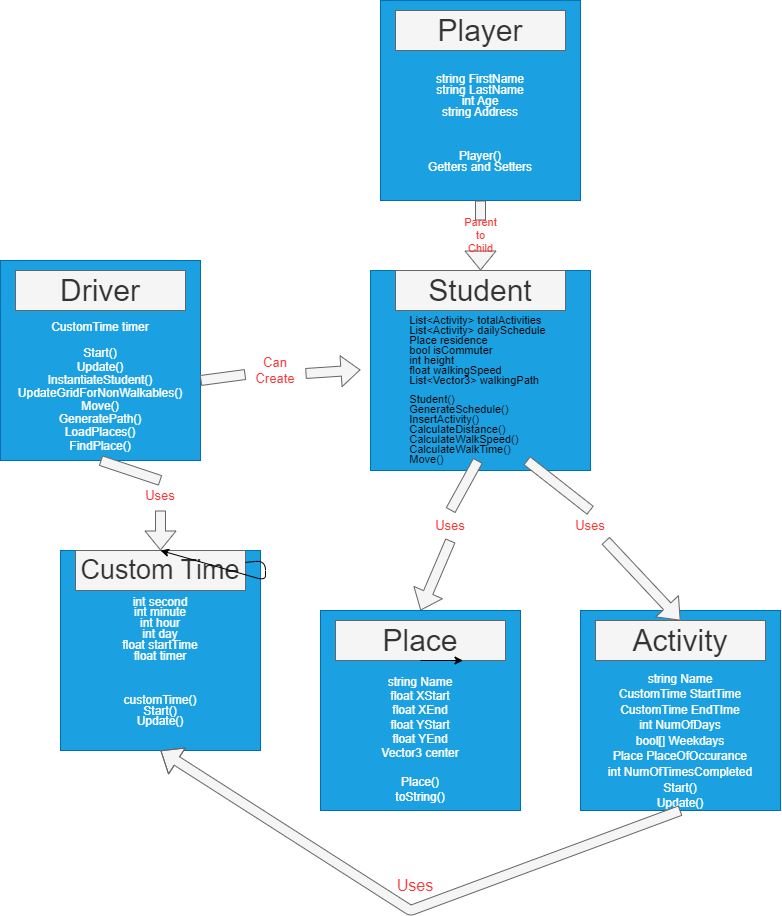

The diagram above was exported from draw.io. Its source (the exported page's mxGraphModel, read from the mxfile embedded in the PNG):
<mxGraphModel dx="1297" dy="594" grid="1" gridSize="10" guides="1" tooltips="1" connect="1" arrows="1" fold="1" page="1" pageScale="1" pageWidth="850" pageHeight="1100" math="0" shadow="0">
  <root>
    <mxCell id="0" />
    <mxCell id="1" parent="0" />
    <mxCell id="5" value="" style="group" vertex="1" connectable="0" parent="1">
      <mxGeometry x="420" y="280" width="220" height="200" as="geometry" />
    </mxCell>
    <mxCell id="6" value="&lt;div style=&quot;text-align: left;&quot;&gt;&lt;br&gt;&lt;/div&gt;" style="whiteSpace=wrap;html=1;aspect=fixed;fillColor=#1ba1e2;fontColor=#ffffff;strokeColor=#006EAF;container=1;" vertex="1" parent="5">
      <mxGeometry width="220" height="200" as="geometry" />
    </mxCell>
    <mxCell id="11" value="&lt;div style=&quot;text-align: left; font-size: 11px; line-height: 90%;&quot;&gt;&lt;div style=&quot;line-height: 90%;&quot;&gt;List&amp;lt;Activity&amp;gt; totalActivities&lt;/div&gt;&lt;div style=&quot;line-height: 90%;&quot;&gt;List&amp;lt;Activity&amp;gt; dailySchedule&lt;/div&gt;&lt;div style=&quot;line-height: 90%;&quot;&gt;Place residence&lt;/div&gt;&lt;div style=&quot;line-height: 90%;&quot;&gt;bool isCommuter&lt;/div&gt;&lt;div style=&quot;line-height: 90%;&quot;&gt;int height&lt;/div&gt;&lt;div style=&quot;line-height: 90%;&quot;&gt;float walkingSpeed&lt;/div&gt;&lt;div style=&quot;line-height: 90%;&quot;&gt;List&amp;lt;Vector3&amp;gt; walkingPath&lt;/div&gt;&lt;div style=&quot;line-height: 90%;&quot;&gt;&lt;br&gt;&lt;/div&gt;&lt;div style=&quot;line-height: 90%;&quot;&gt;Student()&lt;/div&gt;&lt;div style=&quot;line-height: 90%;&quot;&gt;GenerateSchedule()&lt;/div&gt;&lt;div style=&quot;line-height: 90%;&quot;&gt;InsertActivity()&lt;/div&gt;&lt;div style=&quot;line-height: 90%;&quot;&gt;CalculateDistance()&lt;/div&gt;&lt;div style=&quot;line-height: 90%;&quot;&gt;CalculateWalkSpeed()&lt;/div&gt;&lt;div style=&quot;line-height: 90%;&quot;&gt;CalculateWalkTime()&lt;/div&gt;&lt;div style=&quot;line-height: 90%;&quot;&gt;Move()&lt;/div&gt;&lt;/div&gt;" style="text;html=1;strokeColor=none;fillColor=none;align=center;verticalAlign=middle;whiteSpace=wrap;rounded=0;fontSize=15;" vertex="1" parent="6">
      <mxGeometry x="10" y="50" width="195" height="140" as="geometry" />
    </mxCell>
    <mxCell id="7" value="&lt;font style=&quot;font-size: 30px;&quot;&gt;Student&lt;br&gt;&lt;/font&gt;" style="rounded=0;whiteSpace=wrap;html=1;fillColor=#f5f5f5;fontColor=#333333;strokeColor=#666666;" vertex="1" parent="5">
      <mxGeometry x="25" width="170" height="40" as="geometry" />
    </mxCell>
    <mxCell id="8" value="" style="shape=flexArrow;endArrow=classic;html=1;fontSize=30;fillColor=#f5f5f5;strokeColor=#666666;exitX=1;exitY=0.6;exitDx=0;exitDy=0;exitPerimeter=0;startArrow=none;" edge="1" parent="1" source="41">
      <mxGeometry width="50" height="50" relative="1" as="geometry">
        <mxPoint x="320" y="379.38" as="sourcePoint" />
        <mxPoint x="410" y="379.38" as="targetPoint" />
      </mxGeometry>
    </mxCell>
    <mxCell id="12" value="" style="group" vertex="1" connectable="0" parent="1">
      <mxGeometry x="430" y="10" width="200" height="200" as="geometry" />
    </mxCell>
    <mxCell id="13" value="&lt;p style=&quot;line-height: 90%;&quot;&gt;&lt;br&gt;&lt;/p&gt;&lt;p style=&quot;line-height: 90%;&quot;&gt;&lt;br&gt;&lt;/p&gt;&lt;p style=&quot;line-height: 90%;&quot;&gt;string FirstName&lt;br&gt;string LastName&lt;br&gt;int Age&lt;br&gt;string Address&lt;br&gt;&lt;br&gt;&lt;br&gt;&lt;/p&gt;&lt;p style=&quot;line-height: 90%;&quot;&gt;Player()&lt;br&gt;Getters and Setters&lt;br&gt;&lt;/p&gt;" style="whiteSpace=wrap;html=1;aspect=fixed;fillColor=#1ba1e2;fontColor=#ffffff;strokeColor=#006EAF;" vertex="1" parent="12">
      <mxGeometry width="200" height="200" as="geometry" />
    </mxCell>
    <mxCell id="14" value="&lt;font style=&quot;font-size: 30px;&quot;&gt;Player&lt;br&gt;&lt;/font&gt;" style="rounded=0;whiteSpace=wrap;html=1;fillColor=#f5f5f5;fontColor=#333333;strokeColor=#666666;" vertex="1" parent="12">
      <mxGeometry x="15" y="10" width="170" height="40" as="geometry" />
    </mxCell>
    <mxCell id="17" value="" style="shape=flexArrow;endArrow=classic;html=1;fontSize=30;fillColor=#f5f5f5;strokeColor=#666666;entryX=0.5;entryY=0;entryDx=0;entryDy=0;exitX=0.5;exitY=1;exitDx=0;exitDy=0;startArrow=none;" edge="1" parent="1" source="42" target="7">
      <mxGeometry width="50" height="50" relative="1" as="geometry">
        <mxPoint x="485" y="230" as="sourcePoint" />
        <mxPoint x="575" y="230" as="targetPoint" />
      </mxGeometry>
    </mxCell>
    <mxCell id="18" value="" style="group" vertex="1" connectable="0" parent="1">
      <mxGeometry x="110" y="550" width="200" height="200" as="geometry" />
    </mxCell>
    <mxCell id="19" value="&lt;p style=&quot;line-height: 90%;&quot;&gt;&lt;br&gt;&lt;/p&gt;&lt;p style=&quot;line-height: 90%;&quot;&gt;&lt;span style=&quot;color: rgb(255, 255, 255); font-family: Helvetica; font-size: 12px; font-style: normal; font-variant-ligatures: normal; font-variant-caps: normal; font-weight: 400; letter-spacing: normal; orphans: 2; text-align: center; text-indent: 0px; text-transform: none; widows: 2; word-spacing: 0px; -webkit-text-stroke-width: 0px; text-decoration-thickness: initial; text-decoration-style: initial; text-decoration-color: initial; float: none; display: inline !important;&quot;&gt;int second&lt;/span&gt;&lt;br style=&quot;border-color: rgb(0, 0, 0); color: rgb(255, 255, 255); font-family: Helvetica; font-size: 12px; font-style: normal; font-variant-ligatures: normal; font-variant-caps: normal; font-weight: 400; letter-spacing: normal; orphans: 2; text-align: center; text-indent: 0px; text-transform: none; widows: 2; word-spacing: 0px; -webkit-text-stroke-width: 0px; text-decoration-thickness: initial; text-decoration-style: initial; text-decoration-color: initial;&quot;&gt;&lt;span style=&quot;color: rgb(255, 255, 255); font-family: Helvetica; font-size: 12px; font-style: normal; font-variant-ligatures: normal; font-variant-caps: normal; font-weight: 400; letter-spacing: normal; orphans: 2; text-align: center; text-indent: 0px; text-transform: none; widows: 2; word-spacing: 0px; -webkit-text-stroke-width: 0px; text-decoration-thickness: initial; text-decoration-style: initial; text-decoration-color: initial; float: none; display: inline !important;&quot;&gt;int minute&lt;/span&gt;&lt;br style=&quot;border-color: rgb(0, 0, 0); color: rgb(255, 255, 255); font-family: Helvetica; font-size: 12px; font-style: normal; font-variant-ligatures: normal; font-variant-caps: normal; font-weight: 400; letter-spacing: normal; orphans: 2; text-align: center; text-indent: 0px; text-transform: none; widows: 2; word-spacing: 0px; -webkit-text-stroke-width: 0px; text-decoration-thickness: initial; text-decoration-style: initial; text-decoration-color: initial;&quot;&gt;&lt;span style=&quot;color: rgb(255, 255, 255); font-family: Helvetica; font-size: 12px; font-style: normal; font-variant-ligatures: normal; font-variant-caps: normal; font-weight: 400; letter-spacing: normal; orphans: 2; text-align: center; text-indent: 0px; text-transform: none; widows: 2; word-spacing: 0px; -webkit-text-stroke-width: 0px; text-decoration-thickness: initial; text-decoration-style: initial; text-decoration-color: initial; float: none; display: inline !important;&quot;&gt;int hour&lt;/span&gt;&lt;br style=&quot;border-color: rgb(0, 0, 0); color: rgb(255, 255, 255); font-family: Helvetica; font-size: 12px; font-style: normal; font-variant-ligatures: normal; font-variant-caps: normal; font-weight: 400; letter-spacing: normal; orphans: 2; text-align: center; text-indent: 0px; text-transform: none; widows: 2; word-spacing: 0px; -webkit-text-stroke-width: 0px; text-decoration-thickness: initial; text-decoration-style: initial; text-decoration-color: initial;&quot;&gt;&lt;span style=&quot;color: rgb(255, 255, 255); font-family: Helvetica; font-size: 12px; font-style: normal; font-variant-ligatures: normal; font-variant-caps: normal; font-weight: 400; letter-spacing: normal; orphans: 2; text-align: center; text-indent: 0px; text-transform: none; widows: 2; word-spacing: 0px; -webkit-text-stroke-width: 0px; text-decoration-thickness: initial; text-decoration-style: initial; text-decoration-color: initial; float: none; display: inline !important;&quot;&gt;int day&lt;/span&gt;&lt;br style=&quot;border-color: rgb(0, 0, 0); color: rgb(255, 255, 255); font-family: Helvetica; font-size: 12px; font-style: normal; font-variant-ligatures: normal; font-variant-caps: normal; font-weight: 400; letter-spacing: normal; orphans: 2; text-align: center; text-indent: 0px; text-transform: none; widows: 2; word-spacing: 0px; -webkit-text-stroke-width: 0px; text-decoration-thickness: initial; text-decoration-style: initial; text-decoration-color: initial;&quot;&gt;&lt;span style=&quot;color: rgb(255, 255, 255); font-family: Helvetica; font-size: 12px; font-style: normal; font-variant-ligatures: normal; font-variant-caps: normal; font-weight: 400; letter-spacing: normal; orphans: 2; text-align: center; text-indent: 0px; text-transform: none; widows: 2; word-spacing: 0px; -webkit-text-stroke-width: 0px; text-decoration-thickness: initial; text-decoration-style: initial; text-decoration-color: initial; float: none; display: inline !important;&quot;&gt;float startTime&lt;/span&gt;&lt;br style=&quot;border-color: rgb(0, 0, 0); color: rgb(255, 255, 255); font-family: Helvetica; font-size: 12px; font-style: normal; font-variant-ligatures: normal; font-variant-caps: normal; font-weight: 400; letter-spacing: normal; orphans: 2; text-align: center; text-indent: 0px; text-transform: none; widows: 2; word-spacing: 0px; -webkit-text-stroke-width: 0px; text-decoration-thickness: initial; text-decoration-style: initial; text-decoration-color: initial;&quot;&gt;&lt;span style=&quot;color: rgb(255, 255, 255); font-family: Helvetica; font-size: 12px; font-style: normal; font-variant-ligatures: normal; font-variant-caps: normal; font-weight: 400; letter-spacing: normal; orphans: 2; text-align: center; text-indent: 0px; text-transform: none; widows: 2; word-spacing: 0px; -webkit-text-stroke-width: 0px; text-decoration-thickness: initial; text-decoration-style: initial; text-decoration-color: initial; float: none; display: inline !important;&quot;&gt;float timer&lt;/span&gt;&lt;br style=&quot;border-color: rgb(0, 0, 0); color: rgb(255, 255, 255); font-family: Helvetica; font-size: 12px; font-style: normal; font-variant-ligatures: normal; font-variant-caps: normal; font-weight: 400; letter-spacing: normal; orphans: 2; text-align: center; text-indent: 0px; text-transform: none; widows: 2; word-spacing: 0px; -webkit-text-stroke-width: 0px; text-decoration-thickness: initial; text-decoration-style: initial; text-decoration-color: initial;&quot;&gt;&lt;br style=&quot;border-color: rgb(0, 0, 0); color: rgb(255, 255, 255); font-family: Helvetica; font-size: 12px; font-style: normal; font-variant-ligatures: normal; font-variant-caps: normal; font-weight: 400; letter-spacing: normal; orphans: 2; text-align: center; text-indent: 0px; text-transform: none; widows: 2; word-spacing: 0px; -webkit-text-stroke-width: 0px; text-decoration-thickness: initial; text-decoration-style: initial; text-decoration-color: initial;&quot;&gt;&lt;span style=&quot;color: rgb(255, 255, 255); font-family: Helvetica; font-size: 12px; font-style: normal; font-variant-ligatures: normal; font-variant-caps: normal; font-weight: 400; letter-spacing: normal; orphans: 2; text-align: center; text-indent: 0px; text-transform: none; widows: 2; word-spacing: 0px; -webkit-text-stroke-width: 0px; text-decoration-thickness: initial; text-decoration-style: initial; text-decoration-color: initial; float: none; display: inline !important;&quot;&gt;&lt;br&gt;&lt;/span&gt;&lt;/p&gt;&lt;p style=&quot;line-height: 90%;&quot;&gt;&lt;span style=&quot;color: rgb(255, 255, 255); font-family: Helvetica; font-size: 12px; font-style: normal; font-variant-ligatures: normal; font-variant-caps: normal; font-weight: 400; letter-spacing: normal; orphans: 2; text-align: center; text-indent: 0px; text-transform: none; widows: 2; word-spacing: 0px; -webkit-text-stroke-width: 0px; text-decoration-thickness: initial; text-decoration-style: initial; text-decoration-color: initial; float: none; display: inline !important;&quot;&gt;customTime()&lt;/span&gt;&lt;br style=&quot;border-color: rgb(0, 0, 0); color: rgb(255, 255, 255); font-family: Helvetica; font-size: 12px; font-style: normal; font-variant-ligatures: normal; font-variant-caps: normal; font-weight: 400; letter-spacing: normal; orphans: 2; text-align: center; text-indent: 0px; text-transform: none; widows: 2; word-spacing: 0px; -webkit-text-stroke-width: 0px; text-decoration-thickness: initial; text-decoration-style: initial; text-decoration-color: initial;&quot;&gt;&lt;span style=&quot;color: rgb(255, 255, 255); font-family: Helvetica; font-size: 12px; font-style: normal; font-variant-ligatures: normal; font-variant-caps: normal; font-weight: 400; letter-spacing: normal; orphans: 2; text-align: center; text-indent: 0px; text-transform: none; widows: 2; word-spacing: 0px; -webkit-text-stroke-width: 0px; text-decoration-thickness: initial; text-decoration-style: initial; text-decoration-color: initial; float: none; display: inline !important;&quot;&gt;Start()&lt;/span&gt;&lt;br style=&quot;border-color: rgb(0, 0, 0); color: rgb(255, 255, 255); font-family: Helvetica; font-size: 12px; font-style: normal; font-variant-ligatures: normal; font-variant-caps: normal; font-weight: 400; letter-spacing: normal; orphans: 2; text-align: center; text-indent: 0px; text-transform: none; widows: 2; word-spacing: 0px; -webkit-text-stroke-width: 0px; text-decoration-thickness: initial; text-decoration-style: initial; text-decoration-color: initial;&quot;&gt;&lt;span style=&quot;color: rgb(255, 255, 255); font-family: Helvetica; font-size: 12px; font-style: normal; font-variant-ligatures: normal; font-variant-caps: normal; font-weight: 400; letter-spacing: normal; orphans: 2; text-align: center; text-indent: 0px; text-transform: none; widows: 2; word-spacing: 0px; -webkit-text-stroke-width: 0px; text-decoration-thickness: initial; text-decoration-style: initial; text-decoration-color: initial; float: none; display: inline !important;&quot;&gt;Update()&lt;/span&gt;&lt;br&gt;&lt;/p&gt;" style="whiteSpace=wrap;html=1;aspect=fixed;fillColor=#1ba1e2;fontColor=#ffffff;strokeColor=#006EAF;" vertex="1" parent="18">
      <mxGeometry y="10" width="200" height="200" as="geometry" />
    </mxCell>
    <mxCell id="20" value="&lt;font style=&quot;font-size: 27px;&quot;&gt;Custom Time&lt;/font&gt;" style="rounded=0;whiteSpace=wrap;html=1;fillColor=#f5f5f5;fontColor=#333333;strokeColor=#666666;" vertex="1" parent="18">
      <mxGeometry x="15" y="10" width="170" height="40" as="geometry" />
    </mxCell>
    <mxCell id="22" style="edgeStyle=none;html=1;entryX=0.5;entryY=0;entryDx=0;entryDy=0;fontSize=27;" edge="1" parent="18" source="20" target="20">
      <mxGeometry relative="1" as="geometry" />
    </mxCell>
    <mxCell id="21" value="" style="shape=flexArrow;endArrow=classic;html=1;fontSize=30;fillColor=#f5f5f5;strokeColor=#666666;entryX=0.5;entryY=0;entryDx=0;entryDy=0;exitX=0.5;exitY=1;exitDx=0;exitDy=0;startArrow=none;" edge="1" parent="1" source="46" target="19">
      <mxGeometry width="50" height="50" relative="1" as="geometry">
        <mxPoint x="208.75" y="470" as="sourcePoint" />
        <mxPoint x="208.75" y="540" as="targetPoint" />
      </mxGeometry>
    </mxCell>
    <mxCell id="25" value="" style="group" vertex="1" connectable="0" parent="1">
      <mxGeometry x="50" y="270" width="200" height="200" as="geometry" />
    </mxCell>
    <mxCell id="26" value="&lt;p style=&quot;line-height: 110%;&quot;&gt;&lt;br&gt;&lt;br&gt;&lt;br&gt;&lt;br&gt;CustomTime timer&lt;br&gt;&lt;br&gt;Start()&lt;br&gt;Update()&lt;br&gt;InstantiateStudent()&lt;br&gt;UpdateGridForNonWalkables()&lt;br&gt;Move()&lt;br&gt;GeneratePath()&lt;br&gt;LoadPlaces()&lt;br&gt;FindPlace()&lt;/p&gt;" style="whiteSpace=wrap;html=1;aspect=fixed;fillColor=#1ba1e2;fontColor=#ffffff;strokeColor=#006EAF;" vertex="1" parent="25">
      <mxGeometry width="200" height="200" as="geometry" />
    </mxCell>
    <mxCell id="27" value="&lt;font style=&quot;font-size: 30px;&quot;&gt;Driver&lt;/font&gt;" style="rounded=0;whiteSpace=wrap;html=1;fillColor=#f5f5f5;fontColor=#333333;strokeColor=#666666;" vertex="1" parent="25">
      <mxGeometry x="15" y="10" width="170" height="40" as="geometry" />
    </mxCell>
    <mxCell id="28" value="" style="group" vertex="1" connectable="0" parent="1">
      <mxGeometry x="370" y="620" width="200" height="200" as="geometry" />
    </mxCell>
    <mxCell id="29" value="&lt;p style=&quot;line-height: 20%;&quot;&gt;&lt;br&gt;&lt;/p&gt;&lt;p style=&quot;line-height: 20%;&quot;&gt;&lt;br&gt;&lt;/p&gt;&lt;p style=&quot;line-height: 20%;&quot;&gt;&lt;br&gt;&lt;/p&gt;&lt;p style=&quot;line-height: 20%;&quot;&gt;&lt;br&gt;&lt;/p&gt;&lt;p style=&quot;line-height: 20%;&quot;&gt;string Name&lt;/p&gt;&lt;p style=&quot;line-height: 20%;&quot;&gt;float XStart&lt;/p&gt;&lt;p style=&quot;line-height: 20%;&quot;&gt;float XEnd&lt;/p&gt;&lt;p style=&quot;line-height: 20%;&quot;&gt;float YStart&lt;/p&gt;&lt;p style=&quot;line-height: 20%;&quot;&gt;float YEnd&lt;/p&gt;&lt;p style=&quot;line-height: 20%;&quot;&gt;Vector3 center&lt;/p&gt;&lt;p style=&quot;line-height: 20%;&quot;&gt;&lt;br&gt;&lt;/p&gt;&lt;p style=&quot;line-height: 20%;&quot;&gt;Place()&lt;/p&gt;&lt;p style=&quot;line-height: 20%;&quot;&gt;toString()&lt;/p&gt;" style="whiteSpace=wrap;html=1;aspect=fixed;fillColor=#1ba1e2;fontColor=#ffffff;strokeColor=#006EAF;" vertex="1" parent="28">
      <mxGeometry width="200" height="200" as="geometry" />
    </mxCell>
    <mxCell id="30" value="&lt;font style=&quot;font-size: 30px;&quot;&gt;Place&lt;br&gt;&lt;/font&gt;" style="rounded=0;whiteSpace=wrap;html=1;fillColor=#f5f5f5;fontColor=#333333;strokeColor=#666666;" vertex="1" parent="28">
      <mxGeometry x="15" y="10" width="170" height="40" as="geometry" />
    </mxCell>
    <mxCell id="34" style="edgeStyle=none;html=1;exitX=0.5;exitY=1;exitDx=0;exitDy=0;entryX=0.75;entryY=1;entryDx=0;entryDy=0;fontSize=11;" edge="1" parent="28" source="30" target="30">
      <mxGeometry relative="1" as="geometry" />
    </mxCell>
    <mxCell id="31" value="" style="group" vertex="1" connectable="0" parent="1">
      <mxGeometry x="630" y="620" width="200" height="200" as="geometry" />
    </mxCell>
    <mxCell id="32" value="&lt;p style=&quot;line-height: 30%;&quot;&gt;&lt;br&gt;&lt;/p&gt;&lt;p style=&quot;line-height: 30%;&quot;&gt;&lt;br&gt;&lt;/p&gt;&lt;p style=&quot;line-height: 30%;&quot;&gt;&lt;br&gt;&lt;/p&gt;&lt;p style=&quot;line-height: 30%;&quot;&gt;&lt;br&gt;&lt;/p&gt;&lt;p style=&quot;line-height: 30%;&quot;&gt;string Name&lt;/p&gt;&lt;p style=&quot;line-height: 30%;&quot;&gt;CustomTime StartTime&lt;/p&gt;&lt;p style=&quot;line-height: 30%;&quot;&gt;CustomTime EndTIme&lt;/p&gt;&lt;p style=&quot;line-height: 30%;&quot;&gt;int NumOfDays&lt;/p&gt;&lt;p style=&quot;line-height: 30%;&quot;&gt;bool[] Weekdays&lt;/p&gt;&lt;p style=&quot;line-height: 30%;&quot;&gt;Place PlaceOfOccurance&lt;/p&gt;&lt;p style=&quot;line-height: 30%;&quot;&gt;int NumOfTimesCompleted&lt;/p&gt;&lt;p style=&quot;line-height: 30%;&quot;&gt;Start()&lt;/p&gt;&lt;p style=&quot;line-height: 30%;&quot;&gt;Update()&lt;/p&gt;" style="whiteSpace=wrap;html=1;aspect=fixed;fillColor=#1ba1e2;fontColor=#ffffff;strokeColor=#006EAF;" vertex="1" parent="31">
      <mxGeometry width="200" height="200" as="geometry" />
    </mxCell>
    <mxCell id="33" value="&lt;font style=&quot;font-size: 30px;&quot;&gt;Activity&lt;/font&gt;" style="rounded=0;whiteSpace=wrap;html=1;fillColor=#f5f5f5;fontColor=#333333;strokeColor=#666666;" vertex="1" parent="31">
      <mxGeometry x="15" y="10" width="170" height="40" as="geometry" />
    </mxCell>
    <mxCell id="37" value="" style="shape=flexArrow;endArrow=classic;html=1;fontSize=30;fillColor=#f5f5f5;strokeColor=#666666;entryX=0.5;entryY=0;entryDx=0;entryDy=0;exitX=0.5;exitY=1;exitDx=0;exitDy=0;startArrow=none;" edge="1" parent="1" source="43" target="29">
      <mxGeometry width="50" height="50" relative="1" as="geometry">
        <mxPoint x="520" y="480" as="sourcePoint" />
        <mxPoint x="520" y="570" as="targetPoint" />
      </mxGeometry>
    </mxCell>
    <mxCell id="38" value="" style="shape=flexArrow;endArrow=classic;html=1;fontSize=30;fillColor=#f5f5f5;strokeColor=#666666;entryX=0.5;entryY=0;entryDx=0;entryDy=0;exitX=0.75;exitY=1;exitDx=0;exitDy=0;startArrow=none;" edge="1" parent="1" source="44" target="33">
      <mxGeometry width="50" height="50" relative="1" as="geometry">
        <mxPoint x="530" y="490" as="sourcePoint" />
        <mxPoint x="480" y="630" as="targetPoint" />
      </mxGeometry>
    </mxCell>
    <mxCell id="40" value="" style="shape=flexArrow;endArrow=classic;html=1;fontSize=30;fillColor=#f5f5f5;strokeColor=#666666;exitX=0.5;exitY=1;exitDx=0;exitDy=0;entryX=0.5;entryY=1;entryDx=0;entryDy=0;" edge="1" parent="1" source="32" target="19">
      <mxGeometry width="50" height="50" relative="1" as="geometry">
        <mxPoint x="486.25" y="870" as="sourcePoint" />
        <mxPoint x="170" y="930" as="targetPoint" />
        <Array as="points">
          <mxPoint x="460" y="920" />
        </Array>
      </mxGeometry>
    </mxCell>
    <mxCell id="45" value="&lt;font color=&quot;#ff3333&quot; style=&quot;font-size: 16px;&quot;&gt;Uses&lt;/font&gt;" style="text;html=1;strokeColor=none;fillColor=none;align=center;verticalAlign=middle;whiteSpace=wrap;rounded=0;labelBackgroundColor=none;fontSize=11;" vertex="1" parent="1">
      <mxGeometry x="425" y="870" width="80" height="50" as="geometry" />
    </mxCell>
    <mxCell id="47" value="" style="shape=flexArrow;endArrow=none;html=1;fontSize=30;fillColor=#f5f5f5;strokeColor=#666666;entryX=0.5;entryY=0;entryDx=0;entryDy=0;exitX=0.5;exitY=1;exitDx=0;exitDy=0;" edge="1" parent="1" source="26" target="46">
      <mxGeometry width="50" height="50" relative="1" as="geometry">
        <mxPoint x="208.75000000000023" y="470" as="sourcePoint" />
        <mxPoint x="209.99999999999977" y="560" as="targetPoint" />
      </mxGeometry>
    </mxCell>
    <mxCell id="46" value="&lt;font color=&quot;#ff3333&quot; style=&quot;font-size: 13px;&quot;&gt;Uses&lt;/font&gt;" style="text;html=1;strokeColor=none;fillColor=none;align=center;verticalAlign=middle;whiteSpace=wrap;rounded=0;labelBackgroundColor=none;fontSize=11;" vertex="1" parent="1">
      <mxGeometry x="180" y="490" width="60" height="30" as="geometry" />
    </mxCell>
    <mxCell id="48" value="" style="shape=flexArrow;endArrow=none;html=1;fontSize=30;fillColor=#f5f5f5;strokeColor=#666666;entryX=0.5;entryY=0;entryDx=0;entryDy=0;exitX=0.5;exitY=1;exitDx=0;exitDy=0;" edge="1" parent="1" source="11" target="43">
      <mxGeometry width="50" height="50" relative="1" as="geometry">
        <mxPoint x="527.5" y="470" as="sourcePoint" />
        <mxPoint x="470" y="620" as="targetPoint" />
      </mxGeometry>
    </mxCell>
    <mxCell id="43" value="&lt;font color=&quot;#ff3333&quot; style=&quot;font-size: 13px;&quot;&gt;Uses&lt;/font&gt;" style="text;html=1;strokeColor=none;fillColor=none;align=center;verticalAlign=middle;whiteSpace=wrap;rounded=0;labelBackgroundColor=none;fontSize=11;" vertex="1" parent="1">
      <mxGeometry x="470" y="520" width="60" height="30" as="geometry" />
    </mxCell>
    <mxCell id="49" value="" style="shape=flexArrow;endArrow=none;html=1;fontSize=30;fillColor=#f5f5f5;strokeColor=#666666;entryX=0.5;entryY=0;entryDx=0;entryDy=0;exitX=0.75;exitY=1;exitDx=0;exitDy=0;" edge="1" parent="1" source="11" target="44">
      <mxGeometry width="50" height="50" relative="1" as="geometry">
        <mxPoint x="576.25" y="470" as="sourcePoint" />
        <mxPoint x="730" y="630" as="targetPoint" />
      </mxGeometry>
    </mxCell>
    <mxCell id="44" value="&lt;font color=&quot;#ff3333&quot; style=&quot;font-size: 13px;&quot;&gt;Uses&lt;/font&gt;" style="text;html=1;strokeColor=none;fillColor=none;align=center;verticalAlign=middle;whiteSpace=wrap;rounded=0;labelBackgroundColor=none;fontSize=11;" vertex="1" parent="1">
      <mxGeometry x="610" y="520" width="60" height="30" as="geometry" />
    </mxCell>
    <mxCell id="67" value="" style="shape=flexArrow;endArrow=none;html=1;fontSize=30;fillColor=#f5f5f5;strokeColor=#666666;exitX=1;exitY=0.6;exitDx=0;exitDy=0;exitPerimeter=0;" edge="1" parent="1" source="26" target="41">
      <mxGeometry width="50" height="50" relative="1" as="geometry">
        <mxPoint x="250" y="390" as="sourcePoint" />
        <mxPoint x="410" y="379.38" as="targetPoint" />
      </mxGeometry>
    </mxCell>
    <mxCell id="41" value="&lt;font color=&quot;#ff3333&quot; style=&quot;font-size: 13px;&quot;&gt;Can Create&lt;/font&gt;" style="text;html=1;strokeColor=none;fillColor=none;align=center;verticalAlign=middle;whiteSpace=wrap;rounded=0;labelBackgroundColor=none;fontSize=11;" vertex="1" parent="1">
      <mxGeometry x="295" y="365" width="60" height="30" as="geometry" />
    </mxCell>
    <mxCell id="69" value="" style="shape=flexArrow;endArrow=none;html=1;fontSize=30;fillColor=#f5f5f5;strokeColor=#666666;entryX=0.5;entryY=0;entryDx=0;entryDy=0;exitX=0.5;exitY=1;exitDx=0;exitDy=0;" edge="1" parent="1" source="13" target="42">
      <mxGeometry width="50" height="50" relative="1" as="geometry">
        <mxPoint x="530" y="210" as="sourcePoint" />
        <mxPoint x="530" y="280" as="targetPoint" />
      </mxGeometry>
    </mxCell>
    <mxCell id="42" value="&lt;font color=&quot;#ff3333&quot; style=&quot;font-size: 11px;&quot;&gt;Parent&lt;br&gt;to&lt;br&gt;Child&lt;br&gt;&lt;/font&gt;" style="text;html=1;strokeColor=none;fillColor=none;align=center;verticalAlign=middle;whiteSpace=wrap;rounded=0;labelBackgroundColor=none;fontSize=11;" vertex="1" parent="1">
      <mxGeometry x="467.5" y="230" width="125" height="30" as="geometry" />
    </mxCell>
  </root>
</mxGraphModel>